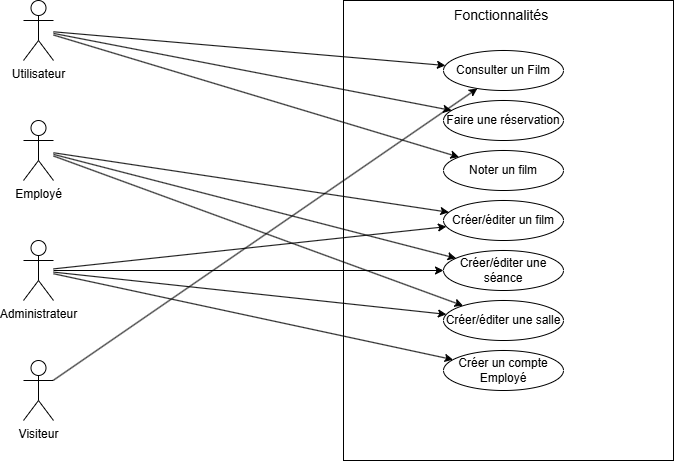

The diagram above was exported from draw.io. Its source (the exported page's mxGraphModel, read from the mxfile embedded in the PNG):
<mxGraphModel dx="1426" dy="743" grid="1" gridSize="10" guides="1" tooltips="1" connect="1" arrows="1" fold="1" page="1" pageScale="1" pageWidth="827" pageHeight="1169" math="0" shadow="0">
  <root>
    <mxCell id="0" />
    <mxCell id="1" parent="0" />
    <mxCell id="yeIL5nf7-uFdk56mCatl-1" value="" style="rounded=0;whiteSpace=wrap;html=1;" vertex="1" parent="1">
      <mxGeometry x="440" y="90" width="330" height="460" as="geometry" />
    </mxCell>
    <mxCell id="yeIL5nf7-uFdk56mCatl-2" value="Fonctionnalités&amp;nbsp;" style="text;html=1;align=center;verticalAlign=middle;whiteSpace=wrap;rounded=0;fontSize=14;" vertex="1" parent="1">
      <mxGeometry x="570" y="90" width="60" height="30" as="geometry" />
    </mxCell>
    <mxCell id="yeIL5nf7-uFdk56mCatl-3" value="Consulter un Film" style="ellipse;whiteSpace=wrap;html=1;" vertex="1" parent="1">
      <mxGeometry x="540" y="140" width="120" height="40" as="geometry" />
    </mxCell>
    <mxCell id="yeIL5nf7-uFdk56mCatl-4" value="Faire une réservation" style="ellipse;whiteSpace=wrap;html=1;" vertex="1" parent="1">
      <mxGeometry x="540" y="190" width="120" height="40" as="geometry" />
    </mxCell>
    <mxCell id="yeIL5nf7-uFdk56mCatl-5" value="Noter un film" style="ellipse;whiteSpace=wrap;html=1;" vertex="1" parent="1">
      <mxGeometry x="540" y="240" width="120" height="40" as="geometry" />
    </mxCell>
    <mxCell id="yeIL5nf7-uFdk56mCatl-6" value="Créer/éditer un film" style="ellipse;whiteSpace=wrap;html=1;" vertex="1" parent="1">
      <mxGeometry x="540" y="290" width="120" height="40" as="geometry" />
    </mxCell>
    <mxCell id="yeIL5nf7-uFdk56mCatl-7" value="Créer/éditer une séance" style="ellipse;whiteSpace=wrap;html=1;" vertex="1" parent="1">
      <mxGeometry x="540" y="340" width="120" height="40" as="geometry" />
    </mxCell>
    <mxCell id="yeIL5nf7-uFdk56mCatl-8" value="Créer/éditer une salle" style="ellipse;whiteSpace=wrap;html=1;" vertex="1" parent="1">
      <mxGeometry x="540" y="390" width="120" height="40" as="geometry" />
    </mxCell>
    <mxCell id="yeIL5nf7-uFdk56mCatl-9" value="Créer un compte Employé" style="ellipse;whiteSpace=wrap;html=1;" vertex="1" parent="1">
      <mxGeometry x="540" y="440" width="120" height="40" as="geometry" />
    </mxCell>
    <mxCell id="yeIL5nf7-uFdk56mCatl-10" value="Utilisateur&lt;div&gt;&lt;br&gt;&lt;/div&gt;" style="shape=umlActor;verticalLabelPosition=bottom;verticalAlign=top;html=1;outlineConnect=0;" vertex="1" parent="1">
      <mxGeometry x="120" y="90" width="30" height="60" as="geometry" />
    </mxCell>
    <mxCell id="yeIL5nf7-uFdk56mCatl-11" value="Employé" style="shape=umlActor;verticalLabelPosition=bottom;verticalAlign=top;html=1;outlineConnect=0;" vertex="1" parent="1">
      <mxGeometry x="120" y="210" width="30" height="60" as="geometry" />
    </mxCell>
    <mxCell id="yeIL5nf7-uFdk56mCatl-13" value="Administrateur" style="shape=umlActor;verticalLabelPosition=bottom;verticalAlign=top;html=1;outlineConnect=0;" vertex="1" parent="1">
      <mxGeometry x="120" y="330" width="30" height="60" as="geometry" />
    </mxCell>
    <mxCell id="yeIL5nf7-uFdk56mCatl-14" value="Visiteur" style="shape=umlActor;verticalLabelPosition=bottom;verticalAlign=top;html=1;outlineConnect=0;" vertex="1" parent="1">
      <mxGeometry x="120" y="450" width="30" height="60" as="geometry" />
    </mxCell>
    <mxCell id="yeIL5nf7-uFdk56mCatl-16" value="" style="endArrow=classic;html=1;rounded=0;" edge="1" parent="1" source="yeIL5nf7-uFdk56mCatl-10" target="yeIL5nf7-uFdk56mCatl-3">
      <mxGeometry width="50" height="50" relative="1" as="geometry">
        <mxPoint x="390" y="310" as="sourcePoint" />
        <mxPoint x="440" y="260" as="targetPoint" />
      </mxGeometry>
    </mxCell>
    <mxCell id="yeIL5nf7-uFdk56mCatl-17" value="" style="endArrow=classic;html=1;rounded=0;" edge="1" parent="1" source="yeIL5nf7-uFdk56mCatl-10" target="yeIL5nf7-uFdk56mCatl-4">
      <mxGeometry width="50" height="50" relative="1" as="geometry">
        <mxPoint x="390" y="310" as="sourcePoint" />
        <mxPoint x="440" y="260" as="targetPoint" />
      </mxGeometry>
    </mxCell>
    <mxCell id="yeIL5nf7-uFdk56mCatl-18" value="" style="endArrow=classic;html=1;rounded=0;" edge="1" parent="1" source="yeIL5nf7-uFdk56mCatl-10" target="yeIL5nf7-uFdk56mCatl-5">
      <mxGeometry width="50" height="50" relative="1" as="geometry">
        <mxPoint x="390" y="310" as="sourcePoint" />
        <mxPoint x="440" y="260" as="targetPoint" />
      </mxGeometry>
    </mxCell>
    <mxCell id="yeIL5nf7-uFdk56mCatl-19" value="" style="endArrow=classic;html=1;rounded=0;" edge="1" parent="1" source="yeIL5nf7-uFdk56mCatl-11" target="yeIL5nf7-uFdk56mCatl-6">
      <mxGeometry width="50" height="50" relative="1" as="geometry">
        <mxPoint x="390" y="310" as="sourcePoint" />
        <mxPoint x="440" y="260" as="targetPoint" />
      </mxGeometry>
    </mxCell>
    <mxCell id="yeIL5nf7-uFdk56mCatl-21" value="" style="endArrow=classic;html=1;rounded=0;" edge="1" parent="1" source="yeIL5nf7-uFdk56mCatl-11" target="yeIL5nf7-uFdk56mCatl-7">
      <mxGeometry width="50" height="50" relative="1" as="geometry">
        <mxPoint x="150" y="240" as="sourcePoint" />
        <mxPoint x="440" y="260" as="targetPoint" />
      </mxGeometry>
    </mxCell>
    <mxCell id="yeIL5nf7-uFdk56mCatl-22" value="" style="endArrow=classic;html=1;rounded=0;" edge="1" parent="1" source="yeIL5nf7-uFdk56mCatl-11" target="yeIL5nf7-uFdk56mCatl-8">
      <mxGeometry width="50" height="50" relative="1" as="geometry">
        <mxPoint x="390" y="310" as="sourcePoint" />
        <mxPoint x="440" y="260" as="targetPoint" />
      </mxGeometry>
    </mxCell>
    <mxCell id="yeIL5nf7-uFdk56mCatl-23" value="" style="endArrow=classic;html=1;rounded=0;" edge="1" parent="1" source="yeIL5nf7-uFdk56mCatl-13" target="yeIL5nf7-uFdk56mCatl-6">
      <mxGeometry width="50" height="50" relative="1" as="geometry">
        <mxPoint x="390" y="310" as="sourcePoint" />
        <mxPoint x="440" y="260" as="targetPoint" />
      </mxGeometry>
    </mxCell>
    <mxCell id="yeIL5nf7-uFdk56mCatl-24" value="" style="endArrow=classic;html=1;rounded=0;" edge="1" parent="1" source="yeIL5nf7-uFdk56mCatl-13" target="yeIL5nf7-uFdk56mCatl-7">
      <mxGeometry width="50" height="50" relative="1" as="geometry">
        <mxPoint x="390" y="310" as="sourcePoint" />
        <mxPoint x="440" y="260" as="targetPoint" />
      </mxGeometry>
    </mxCell>
    <mxCell id="yeIL5nf7-uFdk56mCatl-25" value="" style="endArrow=classic;html=1;rounded=0;" edge="1" parent="1" source="yeIL5nf7-uFdk56mCatl-13" target="yeIL5nf7-uFdk56mCatl-8">
      <mxGeometry width="50" height="50" relative="1" as="geometry">
        <mxPoint x="390" y="310" as="sourcePoint" />
        <mxPoint x="440" y="260" as="targetPoint" />
      </mxGeometry>
    </mxCell>
    <mxCell id="yeIL5nf7-uFdk56mCatl-26" value="" style="endArrow=classic;html=1;rounded=0;" edge="1" parent="1" source="yeIL5nf7-uFdk56mCatl-13" target="yeIL5nf7-uFdk56mCatl-9">
      <mxGeometry width="50" height="50" relative="1" as="geometry">
        <mxPoint x="390" y="310" as="sourcePoint" />
        <mxPoint x="440" y="260" as="targetPoint" />
      </mxGeometry>
    </mxCell>
    <mxCell id="yeIL5nf7-uFdk56mCatl-27" value="" style="endArrow=classic;html=1;rounded=0;" edge="1" parent="1" source="yeIL5nf7-uFdk56mCatl-14" target="yeIL5nf7-uFdk56mCatl-3">
      <mxGeometry width="50" height="50" relative="1" as="geometry">
        <mxPoint x="390" y="310" as="sourcePoint" />
        <mxPoint x="440" y="260" as="targetPoint" />
      </mxGeometry>
    </mxCell>
  </root>
</mxGraphModel>